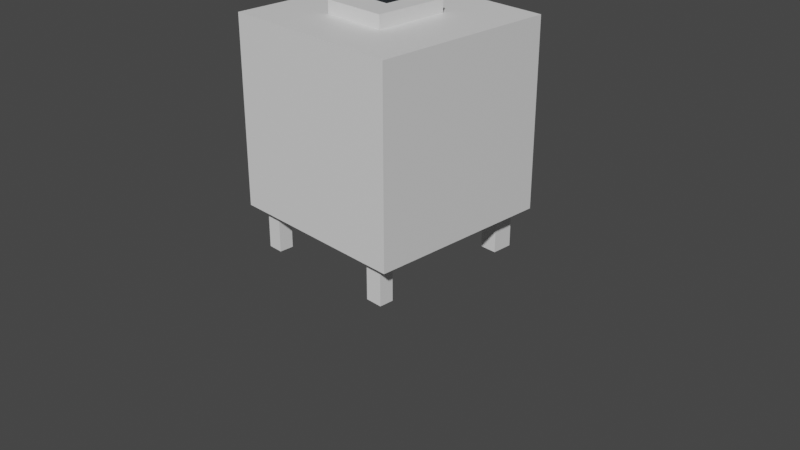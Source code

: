 # Source: TV.blend  (saved by Blender 3.2.14; exported with 4.5.12 LTS)
import bpy
from mathutils import Matrix  # noqa: F401  (used for matrix-valued properties, if any)

bpy.ops.wm.read_factory_settings(use_empty=True)
scene = bpy.context.scene
scene.name = 'Scene'

# ---- collections
col_collection = bpy.data.collections.new('Collection'); scene.collection.children.link(col_collection)

# ---- materials (node trees are filled in below, after node groups)
mat_material_001 = bpy.data.materials.new('Material.001')
mat_material_001.use_transparent_shadow = False
mat_material_003 = bpy.data.materials.new('Material.003')
mat_material_003.use_transparent_shadow = False
mat_material_002 = bpy.data.materials.new('Material.002')
mat_material_002.use_transparent_shadow = False

# ---- material node trees
mat_material_001.use_nodes = True; mat_material_001.node_tree.nodes.clear()
_N = mat_material_001.node_tree.nodes; _L = mat_material_001.node_tree.links
n0 = _N.new('ShaderNodeBsdfPrincipled'); n0.name = 'Principled BSDF'; n0.location = (10, 300)
n0.distribution = 'GGX'
n0.subsurface_method = 'RANDOM_WALK_SKIN'
n0.inputs[3].default_value = 1.45
n0.inputs[27].default_value = (0.0, 0.0, 0.0, 1.0)
n0.inputs[28].default_value = 1.0
n1 = _N.new('ShaderNodeOutputMaterial'); n1.name = 'Material Output'; n1.location = (300, 300)
_L.new(n0.outputs[0], n1.inputs[0])
n1.is_active_output = True
mat_material_003.use_nodes = True; mat_material_003.node_tree.nodes.clear()
_N = mat_material_003.node_tree.nodes; _L = mat_material_003.node_tree.links
n0 = _N.new('ShaderNodeBsdfPrincipled'); n0.name = 'Principled BSDF'; n0.location = (10, 300)
n0.distribution = 'GGX'
n0.subsurface_method = 'RANDOM_WALK_SKIN'
n0.inputs[0].default_value = (0.0, 0.1473, 0.0165, 1.0)
n0.inputs[3].default_value = 1.45
n0.inputs[27].default_value = (0.0, 0.0, 0.0, 1.0)
n0.inputs[28].default_value = 1.0
n1 = _N.new('ShaderNodeOutputMaterial'); n1.name = 'Material Output'; n1.location = (300, 300)
_L.new(n0.outputs[0], n1.inputs[0])
n1.is_active_output = True
mat_material_002.use_nodes = True; mat_material_002.node_tree.nodes.clear()
_N = mat_material_002.node_tree.nodes; _L = mat_material_002.node_tree.links
n0 = _N.new('ShaderNodeBsdfPrincipled'); n0.name = 'Principled BSDF'; n0.location = (10, 300)
n0.distribution = 'GGX'
n0.subsurface_method = 'RANDOM_WALK_SKIN'
n0.inputs[0].default_value = (0.0005634, 0.004076, 0.007625, 1.0)
n0.inputs[3].default_value = 1.45
n0.inputs[27].default_value = (0.0, 0.0, 0.0, 1.0)
n0.inputs[28].default_value = 1.0
n1 = _N.new('ShaderNodeOutputMaterial'); n1.name = 'Material Output'; n1.location = (300, 300)
_L.new(n0.outputs[0], n1.inputs[0])
n1.is_active_output = True

# ---- world
world_world = bpy.data.worlds.new('World'); scene.world = world_world
world_world.use_nodes = True; world_world.node_tree.nodes.clear()
_N = world_world.node_tree.nodes; _L = world_world.node_tree.links
n0 = _N.new('ShaderNodeOutputWorld'); n0.name = 'World Output'; n0.location = (300, 300)
n1 = _N.new('ShaderNodeBackground'); n1.name = 'Background'; n1.location = (10, 300)
n1.inputs[0].default_value = (0.05088, 0.05088, 0.05088, 1.0)
_L.new(n1.outputs[0], n0.inputs[0])
n0.is_active_output = True
world_world.color = (0.05088, 0.05088, 0.05088)
world_world.use_sun_shadow = False
world_world.sun_shadow_jitter_overblur = 0.0

# ---- cameras
cam_camera = bpy.data.cameras.new('Camera')
cam_camera.clip_end = 100.0
cam_camera.ortho_scale = 7.314

# ---- meshes
me_cube_002 = bpy.data.meshes.new('Cube.002')
me_cube_002.from_pydata([(-1.0, -1.0, -1.0), (-1.0, -1.0, 1.0), (-1.0, 1.0, -1.0), (-1.0, 1.0, 1.0), (1.0, -1.0, -1.0), (1.0, -1.0, 1.0), (1.0, 1.0, -1.0), (1.0, 1.0, 1.0), (-1.0, -0.9106, -0.9106), (-1.0, -0.9106, 0.9106), (-1.0, 0.9106, 0.9106), (-1.0, 0.9106, -0.9106), (-0.903, -0.9106, -0.9106), (-0.903, -0.9106, 0.9106), (-0.903, 0.9106, -0.9106), (-0.903, 0.9106, 0.9106), (-1.0, 0.9052, -1.0), (-1.0, 0.9052, 1.0), (1.0, 0.9052, -1.0), (1.0, 0.9052, 1.0), (-1.0, 0.8243, -0.9106), (-1.0, 0.8243, 0.9106), (-0.903, 0.8243, -0.9106), (-0.903, 0.8243, 0.9106), (0.8341, 1.0, -1.0), (0.8341, 1.0, 1.0), (0.8341, -1.0, -1.0), (0.8341, -1.0, 1.0), (0.8341, 0.9052, 1.0), (0.8341, 0.9052, -1.0), (-1.0, -0.898, -1.0), (1.0, -0.898, 1.0), (-1.0, -0.8177, -0.9106), (-0.903, -0.8177, -0.9106), (-1.0, -0.898, 1.0), (1.0, -0.898, -1.0), (-1.0, -0.8177, 0.9106), (-0.903, -0.8177, 0.9106), (0.8341, -0.898, 1.0), (0.8341, -0.898, -1.0), (-0.8424, 1.0, -1.0), (-0.8424, -1.0, 1.0), (-0.8424, 0.9052, -1.0), (-0.8424, 1.0, 1.0), (-0.8424, -1.0, -1.0), (-0.8424, 0.9052, 1.0), (-0.8424, -0.898, -1.0), (-0.8424, -0.898, 1.0), (-1.0, 0.6798, 1.0), (1.0, 0.6798, -1.0), (-1.0, 0.619, 0.9106), (-0.903, 0.619, 0.9106), (-1.0, 0.6798, -1.0), (1.0, 0.6798, 1.0), (-1.0, 0.619, -0.9106), (-0.903, 0.619, -0.9106), (0.8341, 0.6798, 1.0), (0.8341, 0.6798, -1.0), (-0.8424, 0.6798, 1.0), (-0.8424, 0.6798, -1.0), (-1.0, -0.742, -1.0), (1.0, -0.742, 1.0), (-1.0, -0.6757, -0.9106), (-0.903, -0.6757, -0.9106), (0.8341, -0.742, 1.0), (0.8341, -0.742, -1.0), (-0.8424, -0.742, 1.0), (-0.8424, -0.742, -1.0), (-1.0, -0.742, 1.0), (1.0, -0.742, -1.0), (-1.0, -0.6757, 0.9106), (-0.903, -0.6757, 0.9106), (-0.6743, 1.0, 1.0), (-0.6743, -1.0, -1.0), (-0.6743, 0.9052, 1.0), (-0.6743, -0.898, 1.0), (-0.6743, 1.0, -1.0), (-0.6743, -1.0, 1.0), (-0.6743, 0.9052, -1.0), (-0.6743, -0.898, -1.0), (-0.3653, 0.3708, 1.0), (-0.6743, 0.6798, -1.0), (-0.3653, -0.433, 1.0), (-0.6743, -0.742, -1.0), (0.6493, 1.0, 1.0), (0.6493, -1.0, -1.0), (0.6493, 0.9052, 1.0), (0.6493, -0.898, 1.0), (0.3403, 0.3708, 1.0), (0.3403, -0.433, 1.0), (0.6493, 1.0, -1.0), (0.6493, -1.0, 1.0), (0.6493, 0.9052, -1.0), (0.6493, -0.898, -1.0), (0.6493, 0.6798, -1.0), (0.6493, -0.742, -1.0), (-1.0, -0.02263, 1.0), (1.0, -0.02263, -1.0), (-1.0, -0.02061, 0.9106), (-0.903, -0.02061, 0.9106), (-1.0, -0.02263, -1.0), (1.0, -0.02263, 1.0), (-1.0, -0.02061, -0.9106), (-0.903, -0.02061, -0.9106), (0.8341, -0.02263, 1.0), (0.8341, -0.02263, -1.0), (-0.8424, -0.02263, 1.0), (-0.8424, -0.02263, -1.0), (-0.6743, -0.02263, -1.0), (-0.3653, -0.02263, 1.0), (0.3403, -0.02263, 1.0), (0.6493, -0.02263, -1.0), (0.8341, -0.742, -1.449), (0.8341, -0.898, -1.449), (-0.6743, 0.9052, -1.449), (-0.8424, 0.9052, -1.449), (-0.6743, -0.898, -1.449), (-0.8424, -0.898, -1.449), (-0.8424, -0.742, -1.449), (0.8341, 0.9052, -1.449), (0.8341, 0.6798, -1.449), (-0.8424, 0.6798, -1.449), (-0.6743, 0.6798, -1.449), (-0.6743, -0.742, -1.449), (0.6493, 0.9052, -1.449), (0.6493, -0.898, -1.449), (0.6493, 0.6798, -1.449), (0.6493, -0.742, -1.449), (-0.6743, -0.02263, 1.0), (-0.6743, -0.742, 1.0), (-0.6743, 0.6798, 1.0), (0.6493, 0.6798, 1.0), (0.6493, -0.742, 1.0), (0.6493, -0.02263, 1.0), (-0.3653, -0.02263, 1.14), (0.3403, -0.02263, 1.14), (-0.3653, -0.433, 1.14), (-0.3653, 0.3708, 1.14), (0.3403, 0.3708, 1.14), (0.3403, -0.433, 1.14)], [], [(21, 10, 15, 23), (24, 25, 7, 6), (35, 31, 5, 4), (44, 41, 1, 0), (39, 35, 4, 26), (47, 34, 1, 41), (0, 1, 9, 8), (17, 3, 10, 21), (3, 2, 11, 10), (30, 0, 8, 32), (22, 23, 15, 14), (8, 9, 13, 12), (10, 11, 14, 15), (32, 8, 12, 33), (11, 20, 22, 14), (55, 51, 23, 22), (2, 16, 20, 11), (48, 17, 21, 50), (43, 3, 17, 45), (24, 6, 18, 29), (6, 7, 19, 18), (50, 21, 23, 51), (90, 24, 29, 92), (7, 25, 28, 19), (31, 38, 27, 5), (93, 39, 26, 85), (4, 5, 27, 26), (90, 84, 25, 24), (78, 81, 122, 114), (61, 64, 38, 31), (9, 36, 37, 13), (1, 34, 36, 9), (12, 13, 37, 33), (62, 32, 33, 63), (60, 30, 32, 62), (66, 68, 34, 47), (65, 69, 35, 39), (69, 61, 31, 35), (129, 66, 47, 75), (60, 67, 46, 30), (2, 3, 43, 40), (30, 46, 44, 0), (2, 40, 42, 16), (72, 43, 45, 74), (75, 47, 41, 77), (73, 77, 41, 44), (16, 42, 59, 52), (74, 45, 58, 130), (18, 19, 53, 49), (29, 18, 49, 57), (45, 17, 48, 58), (16, 52, 54, 20), (20, 54, 55, 22), (19, 28, 56, 53), (65, 39, 113, 112), (98, 50, 51, 99), (96, 48, 50, 98), (103, 99, 51, 55), (33, 37, 71, 63), (34, 68, 70, 36), (36, 70, 71, 37), (100, 107, 67, 60), (128, 106, 66, 129), (97, 101, 61, 69), (105, 97, 69, 65), (106, 96, 68, 66), (100, 60, 62, 102), (102, 62, 63, 103), (101, 104, 64, 61), (111, 105, 65, 95), (107, 108, 83, 67), (82, 89, 139, 136), (67, 83, 123, 118), (86, 74, 130, 131), (85, 91, 77, 73), (87, 75, 77, 91), (84, 72, 74, 86), (132, 129, 75, 87), (94, 92, 124, 126), (40, 43, 72, 76), (46, 79, 73, 44), (40, 76, 78, 42), (64, 132, 87, 38), (25, 84, 86, 28), (38, 87, 91, 27), (26, 27, 91, 85), (28, 86, 131, 56), (104, 133, 132, 64), (108, 111, 95, 83), (78, 92, 94, 81), (83, 95, 93, 79), (76, 72, 84, 90), (79, 93, 85, 73), (76, 90, 92, 78), (81, 94, 111, 108), (56, 131, 133, 104), (80, 109, 134, 137), (59, 81, 108, 107), (94, 57, 105, 111), (53, 56, 104, 101), (54, 102, 103, 55), (52, 100, 102, 54), (58, 48, 96, 106), (57, 49, 97, 105), (49, 53, 101, 97), (130, 58, 106, 128), (52, 59, 107, 100), (63, 71, 99, 103), (68, 96, 98, 70), (70, 98, 99, 71), (127, 112, 113, 125), (124, 119, 120, 126), (115, 114, 122, 121), (118, 123, 116, 117), (93, 95, 127, 125), (59, 42, 115, 121), (79, 46, 117, 116), (81, 59, 121, 122), (92, 29, 119, 124), (39, 93, 125, 113), (46, 67, 118, 117), (57, 94, 126, 120), (42, 78, 114, 115), (83, 79, 116, 123), (95, 65, 112, 127), (29, 57, 120, 119), (82, 109, 128, 129), (80, 88, 131, 130), (89, 82, 129, 132), (110, 89, 132, 133), (109, 80, 130, 128), (88, 110, 133, 131), (135, 134, 136, 139), (138, 137, 134, 135), (109, 82, 136, 134), (110, 88, 138, 135), (89, 110, 135, 139), (88, 80, 137, 138)])
me_cube_002.polygons.foreach_set('material_index', [0, 0, 0, 0, 0, 0, 0, 0, 0, 0, 1, 0, 0, 0, 0, 1, 0, 0, 0, 0, 0, 0, 0, 0, 0, 0, 0, 0, 0, 0, 0, 0, 0, 0, 0, 0, 0, 0, 0, 0, 0, 0, 0, 0, 0, 0, 0, 0, 0, 0, 0, 0, 0, 0, 0, 0, 0, 1, 1, 0, 0, 0, 0, 0, 0, 0, 0, 0, 0, 0, 0, 0, 0, 0, 0, 0, 0, 0, 0, 0, 0, 0, 0, 0, 0, 0, 0, 0, 0, 0, 0, 0, 0, 0, 0, 0, 0, 0, 0, 0, 0, 0, 0, 0, 0, 0, 0, 1, 0, 0, 0, 0, 0, 0, 0, 0, 0, 0, 0, 0, 0, 0, 0, 0, 0, 0, 0, 0, 0, 0, 0, 0, 0, 0, 0, 0, 0, 0])
_uv = me_cube_002.uv_layers.new(name='UVMap')
_uv.uv.foreach_set('vector', [0.6138, 0.228, 0.6138, 0.2388, 0.6138, 0.2388, 0.6138, 0.228, 0.375, 0.4793, 0.625, 0.4793, 0.625, 0.5, 0.375, 0.5, 0.375, 0.7372, 0.625, 0.7372, 0.625, 0.75, 0.375, 0.75, 0.375, 0.9803, 0.625, 0.9803, 0.625, 1.0, 0.375, 1.0, 0.3543, 0.7372, 0.375, 0.7372, 0.375, 0.75, 0.3543, 0.75, 0.8553, 0.7372, 0.875, 0.7372, 0.875, 0.75, 0.8553, 0.75, 0.375, 0.0, 0.625, 0.0, 0.6138, 0.01118, 0.3862, 0.01118, 0.625, 0.2382, 0.625, 0.25, 0.6138, 0.2388, 0.6138, 0.228, 0.625, 0.25, 0.375, 0.25, 0.3862, 0.2388, 0.6138, 0.2388, 0.375, 0.01275, 0.375, 0.0, 0.3862, 0.01118, 0.3862, 0.02279, 0.3862, 0.228, 0.6138, 0.228, 0.6138, 0.2388, 0.3862, 0.2388, 0.3862, 0.01118, 0.6138, 0.01118, 0.6138, 0.01118, 0.3862, 0.01118, 0.6138, 0.2388, 0.3862, 0.2388, 0.3862, 0.2388, 0.6138, 0.2388, 0.3862, 0.02279, 0.3862, 0.01118, 0.3862, 0.01118, 0.3862, 0.02279, 0.3862, 0.2388, 0.3862, 0.228, 0.3862, 0.228, 0.3862, 0.2388, 0.3862, 0.2024, 0.6138, 0.2024, 0.6138, 0.228, 0.3862, 0.228, 0.375, 0.25, 0.375, 0.2382, 0.3862, 0.228, 0.3862, 0.2388, 0.625, 0.21, 0.625, 0.2382, 0.6138, 0.228, 0.6138, 0.2024, 0.8553, 0.5, 0.875, 0.5, 0.875, 0.5118, 0.8553, 0.5118, 0.3543, 0.5, 0.375, 0.5, 0.375, 0.5118, 0.3543, 0.5118, 0.375, 0.5, 0.625, 0.5, 0.625, 0.5118, 0.375, 0.5118, 0.6138, 0.2024, 0.6138, 0.228, 0.6138, 0.228, 0.6138, 0.2024, 0.3312, 0.5, 0.3543, 0.5, 0.3543, 0.5118, 0.3312, 0.5118, 0.625, 0.5, 0.6457, 0.5, 0.6457, 0.5118, 0.625, 0.5118, 0.625, 0.7372, 0.6457, 0.7372, 0.6457, 0.75, 0.625, 0.75, 0.3312, 0.7372, 0.3543, 0.7372, 0.3543, 0.75, 0.3312, 0.75, 0.375, 0.75, 0.625, 0.75, 0.625, 0.7707, 0.375, 0.7707, 0.375, 0.4562, 0.625, 0.4562, 0.625, 0.4793, 0.375, 0.4793, 0.1657, 0.5118, 0.1657, 0.54, 0.1657, 0.54, 0.1657, 0.5118, 0.625, 0.7178, 0.6457, 0.7178, 0.6457, 0.7372, 0.625, 0.7372, 0.6138, 0.01118, 0.6138, 0.02279, 0.6138, 0.02279, 0.6138, 0.01118, 0.625, 0.0, 0.625, 0.01275, 0.6138, 0.02279, 0.6138, 0.01118, 0.3862, 0.01118, 0.6138, 0.01118, 0.6138, 0.02279, 0.3862, 0.02279, 0.3862, 0.04054, 0.3862, 0.02279, 0.3862, 0.02279, 0.3862, 0.04054, 0.375, 0.03225, 0.375, 0.01275, 0.3862, 0.02279, 0.3862, 0.04054, 0.8553, 0.7178, 0.875, 0.7178, 0.875, 0.7372, 0.8553, 0.7372, 0.3543, 0.7178, 0.375, 0.7178, 0.375, 0.7372, 0.3543, 0.7372, 0.375, 0.7178, 0.625, 0.7178, 0.625, 0.7372, 0.375, 0.7372, 0.8343, 0.7178, 0.8553, 0.7178, 0.8553, 0.7372, 0.8343, 0.7372, 0.125, 0.7178, 0.1447, 0.7178, 0.1447, 0.7372, 0.125, 0.7372, 0.375, 0.25, 0.625, 0.25, 0.625, 0.2697, 0.375, 0.2697, 0.125, 0.7372, 0.1447, 0.7372, 0.1447, 0.75, 0.125, 0.75, 0.125, 0.5, 0.1447, 0.5, 0.1447, 0.5118, 0.125, 0.5118, 0.8343, 0.5, 0.8553, 0.5, 0.8553, 0.5118, 0.8343, 0.5118, 0.8343, 0.7372, 0.8553, 0.7372, 0.8553, 0.75, 0.8343, 0.75, 0.375, 0.9593, 0.625, 0.9593, 0.625, 0.9803, 0.375, 0.9803, 0.125, 0.5118, 0.1447, 0.5118, 0.1447, 0.54, 0.125, 0.54, 0.8343, 0.5118, 0.8553, 0.5118, 0.8553, 0.54, 0.8343, 0.54, 0.375, 0.5118, 0.625, 0.5118, 0.625, 0.54, 0.375, 0.54, 0.3543, 0.5118, 0.375, 0.5118, 0.375, 0.54, 0.3543, 0.54, 0.8553, 0.5118, 0.875, 0.5118, 0.875, 0.54, 0.8553, 0.54, 0.375, 0.2382, 0.375, 0.21, 0.3862, 0.2024, 0.3862, 0.228, 0.3862, 0.228, 0.3862, 0.2024, 0.3862, 0.2024, 0.3862, 0.228, 0.625, 0.5118, 0.6457, 0.5118, 0.6457, 0.54, 0.625, 0.54, 0.3543, 0.7178, 0.3543, 0.7372, 0.3543, 0.7372, 0.3543, 0.7178, 0.6138, 0.1224, 0.6138, 0.2024, 0.6138, 0.2024, 0.6138, 0.1224, 0.625, 0.1222, 0.625, 0.21, 0.6138, 0.2024, 0.6138, 0.1224, 0.3862, 0.1224, 0.6138, 0.1224, 0.6138, 0.2024, 0.3862, 0.2024, 0.3862, 0.02279, 0.6138, 0.02279, 0.6138, 0.04054, 0.3862, 0.04054, 0.625, 0.01275, 0.625, 0.03225, 0.6138, 0.04054, 0.6138, 0.02279, 0.6138, 0.02279, 0.6138, 0.04054, 0.6138, 0.04054, 0.6138, 0.02279, 0.125, 0.6278, 0.1447, 0.6278, 0.1447, 0.7178, 0.125, 0.7178, 0.8343, 0.6278, 0.8553, 0.6278, 0.8553, 0.7178, 0.8343, 0.7178, 0.375, 0.6278, 0.625, 0.6278, 0.625, 0.7178, 0.375, 0.7178, 0.3543, 0.6278, 0.375, 0.6278, 0.375, 0.7178, 0.3543, 0.7178, 0.8553, 0.6278, 0.875, 0.6278, 0.875, 0.7178, 0.8553, 0.7178, 0.375, 0.1222, 0.375, 0.03225, 0.3862, 0.04054, 0.3862, 0.1224, 0.3862, 0.1224, 0.3862, 0.04054, 0.3862, 0.04054, 0.3862, 0.1224, 0.625, 0.6278, 0.6457, 0.6278, 0.6457, 0.7178, 0.625, 0.7178, 0.3312, 0.6278, 0.3543, 0.6278, 0.3543, 0.7178, 0.3312, 0.7178, 0.1447, 0.6278, 0.1657, 0.6278, 0.1657, 0.7178, 0.1447, 0.7178, 0.7957, 0.6791, 0.7075, 0.6791, 0.7075, 0.6791, 0.7957, 0.6791, 0.1447, 0.7178, 0.1657, 0.7178, 0.1657, 0.7178, 0.1447, 0.7178, 0.6688, 0.5118, 0.8343, 0.5118, 0.8343, 0.54, 0.6688, 0.54, 0.375, 0.7938, 0.625, 0.7938, 0.625, 0.9593, 0.375, 0.9593, 0.6688, 0.7372, 0.8343, 0.7372, 0.8343, 0.75, 0.6688, 0.75, 0.6688, 0.5, 0.8343, 0.5, 0.8343, 0.5118, 0.6688, 0.5118, 0.6688, 0.7178, 0.8343, 0.7178, 0.8343, 0.7372, 0.6688, 0.7372, 0.3312, 0.54, 0.3312, 0.5118, 0.3312, 0.5118, 0.3312, 0.54, 0.375, 0.2697, 0.625, 0.2697, 0.625, 0.2907, 0.375, 0.2907, 0.1447, 0.7372, 0.1657, 0.7372, 0.1657, 0.75, 0.1447, 0.75, 0.1447, 0.5, 0.1657, 0.5, 0.1657, 0.5118, 0.1447, 0.5118, 0.6457, 0.7178, 0.6688, 0.7178, 0.6688, 0.7372, 0.6457, 0.7372, 0.6457, 0.5, 0.6688, 0.5, 0.6688, 0.5118, 0.6457, 0.5118, 0.6457, 0.7372, 0.6688, 0.7372, 0.6688, 0.75, 0.6457, 0.75, 0.375, 0.7707, 0.625, 0.7707, 0.625, 0.7938, 0.375, 0.7938, 0.6457, 0.5118, 0.6688, 0.5118, 0.6688, 0.54, 0.6457, 0.54, 0.6457, 0.6278, 0.6688, 0.6278, 0.6688, 0.7178, 0.6457, 0.7178, 0.1657, 0.6278, 0.3312, 0.6278, 0.3312, 0.7178, 0.1657, 0.7178, 0.1657, 0.5118, 0.3312, 0.5118, 0.3312, 0.54, 0.1657, 0.54, 0.1657, 0.7178, 0.3312, 0.7178, 0.3312, 0.7372, 0.1657, 0.7372, 0.375, 0.2907, 0.625, 0.2907, 0.625, 0.4562, 0.375, 0.4562, 0.1657, 0.7372, 0.3312, 0.7372, 0.3312, 0.75, 0.1657, 0.75, 0.1657, 0.5, 0.3312, 0.5, 0.3312, 0.5118, 0.1657, 0.5118, 0.1657, 0.54, 0.3312, 0.54, 0.3312, 0.6278, 0.1657, 0.6278, 0.6457, 0.54, 0.6688, 0.54, 0.6688, 0.6278, 0.6457, 0.6278, 0.7957, 0.5787, 0.7957, 0.6278, 0.7957, 0.6278, 0.7957, 0.5787, 0.1447, 0.54, 0.1657, 0.54, 0.1657, 0.6278, 0.1447, 0.6278, 0.3312, 0.54, 0.3543, 0.54, 0.3543, 0.6278, 0.3312, 0.6278, 0.625, 0.54, 0.6457, 0.54, 0.6457, 0.6278, 0.625, 0.6278, 0.3862, 0.2024, 0.3862, 0.1224, 0.3862, 0.1224, 0.3862, 0.2024, 0.375, 0.21, 0.375, 0.1222, 0.3862, 0.1224, 0.3862, 0.2024, 0.8553, 0.54, 0.875, 0.54, 0.875, 0.6278, 0.8553, 0.6278, 0.3543, 0.54, 0.375, 0.54, 0.375, 0.6278, 0.3543, 0.6278, 0.375, 0.54, 0.625, 0.54, 0.625, 0.6278, 0.375, 0.6278, 0.8343, 0.54, 0.8553, 0.54, 0.8553, 0.6278, 0.8343, 0.6278, 0.125, 0.54, 0.1447, 0.54, 0.1447, 0.6278, 0.125, 0.6278, 0.3862, 0.04054, 0.6138, 0.04054, 0.6138, 0.1224, 0.3862, 0.1224, 0.625, 0.03225, 0.625, 0.1222, 0.6138, 0.1224, 0.6138, 0.04054, 0.6138, 0.04054, 0.6138, 0.1224, 0.6138, 0.1224, 0.6138, 0.04054, 0.3312, 0.7178, 0.3543, 0.7178, 0.3543, 0.7372, 0.3312, 0.7372, 0.3312, 0.5118, 0.3543, 0.5118, 0.3543, 0.54, 0.3312, 0.54, 0.1447, 0.5118, 0.1657, 0.5118, 0.1657, 0.54, 0.1447, 0.54, 0.1447, 0.7178, 0.1657, 0.7178, 0.1657, 0.7372, 0.1447, 0.7372, 0.3312, 0.7372, 0.3312, 0.7178, 0.3312, 0.7178, 0.3312, 0.7372, 0.1447, 0.54, 0.1447, 0.5118, 0.1447, 0.5118, 0.1447, 0.54, 0.1657, 0.7372, 0.1447, 0.7372, 0.1447, 0.7372, 0.1657, 0.7372, 0.1657, 0.54, 0.1447, 0.54, 0.1447, 0.54, 0.1657, 0.54, 0.3312, 0.5118, 0.3543, 0.5118, 0.3543, 0.5118, 0.3312, 0.5118, 0.3543, 0.7372, 0.3312, 0.7372, 0.3312, 0.7372, 0.3543, 0.7372, 0.1447, 0.7372, 0.1447, 0.7178, 0.1447, 0.7178, 0.1447, 0.7372, 0.3543, 0.54, 0.3312, 0.54, 0.3312, 0.54, 0.3543, 0.54, 0.1447, 0.5118, 0.1657, 0.5118, 0.1657, 0.5118, 0.1447, 0.5118, 0.1657, 0.7178, 0.1657, 0.7372, 0.1657, 0.7372, 0.1657, 0.7178, 0.3312, 0.7178, 0.3543, 0.7178, 0.3543, 0.7178, 0.3312, 0.7178, 0.3543, 0.5118, 0.3543, 0.54, 0.3543, 0.54, 0.3543, 0.5118, 0.7957, 0.6791, 0.7957, 0.6278, 0.8343, 0.6278, 0.8343, 0.7178, 0.7957, 0.5787, 0.7075, 0.5787, 0.6688, 0.54, 0.8343, 0.54, 0.7075, 0.6791, 0.7957, 0.6791, 0.8343, 0.7178, 0.6688, 0.7178, 0.7075, 0.6278, 0.7075, 0.6791, 0.6688, 0.7178, 0.6688, 0.6278, 0.7957, 0.6278, 0.7957, 0.5787, 0.8343, 0.54, 0.8343, 0.6278, 0.7075, 0.5787, 0.7075, 0.6278, 0.6688, 0.6278, 0.6688, 0.54, 0.7075, 0.6278, 0.7957, 0.6278, 0.7957, 0.6791, 0.7075, 0.6791, 0.7075, 0.5787, 0.7957, 0.5787, 0.7957, 0.6278, 0.7075, 0.6278, 0.7957, 0.6278, 0.7957, 0.6791, 0.7957, 0.6791, 0.7957, 0.6278, 0.7075, 0.6278, 0.7075, 0.5787, 0.7075, 0.5787, 0.7075, 0.6278, 0.7075, 0.6791, 0.7075, 0.6278, 0.7075, 0.6278, 0.7075, 0.6791, 0.7075, 0.5787, 0.7957, 0.5787, 0.7957, 0.5787, 0.7075, 0.5787])
me_cube_002.materials.append(mat_material_001)
me_cube_002.materials.append(mat_material_003)
me_cube_002.update()
me_cube_003 = bpy.data.meshes.new('Cube.003')
me_cube_003.from_pydata([(-1.0, -1.0, -1.0), (-1.0, -1.0, 1.0), (-1.0, 1.0, -1.0), (-1.0, 1.0, 1.0), (1.0, -1.0, -1.0), (1.0, -1.0, 1.0), (1.0, 1.0, -1.0), (1.0, 1.0, 1.0), (-1.532, -1.532, 1.103), (-1.532, 1.532, 1.103), (1.532, 1.532, 1.103), (1.532, -1.532, 1.103), (-1.532, -1.532, 1.346), (-1.532, 1.532, 1.346), (1.532, 1.532, 1.346), (1.532, -1.532, 1.346), (-1.0, -1.0, 0.8471), (-1.0, 1.0, 0.8471), (1.0, 1.0, 0.8471), (1.0, -1.0, 0.8471), (-1.0, 1.0, 0.667), (1.0, 1.0, 0.667), (1.0, -1.0, 0.667), (-1.0, -1.0, 0.667), (-1.0, 1.0, 0.4826), (1.0, 1.0, 0.4826), (1.0, -1.0, 0.4826), (-1.0, -1.0, 0.4826), (-1.0, 1.0, 0.3137), (1.0, 1.0, 0.3137), (1.0, -1.0, 0.3137), (-1.0, -1.0, 0.3137), (-1.0, 1.0, 0.1162), (1.0, 1.0, 0.1162), (1.0, -1.0, 0.1162), (-1.0, -1.0, 0.1162)], [], [(16, 1, 3, 17), (17, 3, 7, 18), (18, 7, 5, 19), (19, 5, 1, 16), (2, 6, 4, 0), (3, 1, 8, 9), (10, 9, 13, 14), (1, 5, 11, 8), (7, 3, 9, 10), (5, 7, 10, 11), (14, 13, 12, 15), (11, 10, 14, 15), (9, 8, 12, 13), (8, 11, 15, 12), (22, 19, 16, 23), (21, 18, 19, 22), (20, 17, 18, 21), (23, 16, 17, 20), (27, 23, 20, 24), (24, 20, 21, 25), (25, 21, 22, 26), (26, 22, 23, 27), (30, 26, 27, 31), (29, 25, 26, 30), (28, 24, 25, 29), (31, 27, 24, 28), (35, 31, 28, 32), (32, 28, 29, 33), (33, 29, 30, 34), (34, 30, 31, 35), (4, 34, 35, 0), (6, 33, 34, 4), (2, 32, 33, 6), (0, 35, 32, 2)])
_uv = me_cube_003.uv_layers.new(name='UVMap')
_uv.uv.foreach_set('vector', [0.6059, 0.0, 0.625, 0.0, 0.625, 0.25, 0.6059, 0.25, 0.6059, 0.25, 0.625, 0.25, 0.625, 0.5, 0.6059, 0.5, 0.6059, 0.5, 0.625, 0.5, 0.625, 0.75, 0.6059, 0.75, 0.6059, 0.75, 0.625, 0.75, 0.625, 1.0, 0.6059, 1.0, 0.125, 0.5, 0.375, 0.5, 0.375, 0.75, 0.125, 0.75, 0.625, 0.25, 0.625, 0.0, 0.625, 0.0, 0.625, 0.25, 0.625, 0.5, 0.625, 0.25, 0.625, 0.25, 0.625, 0.5, 0.625, 1.0, 0.625, 0.75, 0.625, 0.75, 0.625, 1.0, 0.625, 0.5, 0.625, 0.25, 0.625, 0.25, 0.625, 0.5, 0.625, 0.75, 0.625, 0.5, 0.625, 0.5, 0.625, 0.75, 0.625, 0.5, 0.875, 0.5, 0.875, 0.75, 0.625, 0.75, 0.625, 0.75, 0.625, 0.5, 0.625, 0.5, 0.625, 0.75, 0.625, 0.25, 0.625, 0.0, 0.625, 0.0, 0.625, 0.25, 0.625, 1.0, 0.625, 0.75, 0.625, 0.75, 0.625, 1.0, 0.5834, 0.75, 0.6059, 0.75, 0.6059, 1.0, 0.5834, 1.0, 0.5834, 0.5, 0.6059, 0.5, 0.6059, 0.75, 0.5834, 0.75, 0.5834, 0.25, 0.6059, 0.25, 0.6059, 0.5, 0.5834, 0.5, 0.5834, 0.0, 0.6059, 0.0, 0.6059, 0.25, 0.5834, 0.25, 0.5603, 0.0, 0.5834, 0.0, 0.5834, 0.25, 0.5603, 0.25, 0.5603, 0.25, 0.5834, 0.25, 0.5834, 0.5, 0.5603, 0.5, 0.5603, 0.5, 0.5834, 0.5, 0.5834, 0.75, 0.5603, 0.75, 0.5603, 0.75, 0.5834, 0.75, 0.5834, 1.0, 0.5603, 1.0, 0.5392, 0.75, 0.5603, 0.75, 0.5603, 1.0, 0.5392, 1.0, 0.5392, 0.5, 0.5603, 0.5, 0.5603, 0.75, 0.5392, 0.75, 0.5392, 0.25, 0.5603, 0.25, 0.5603, 0.5, 0.5392, 0.5, 0.5392, 0.0, 0.5603, 0.0, 0.5603, 0.25, 0.5392, 0.25, 0.5145, 0.0, 0.5392, 0.0, 0.5392, 0.25, 0.5145, 0.25, 0.5145, 0.25, 0.5392, 0.25, 0.5392, 0.5, 0.5145, 0.5, 0.5145, 0.5, 0.5392, 0.5, 0.5392, 0.75, 0.5145, 0.75, 0.5145, 0.75, 0.5392, 0.75, 0.5392, 1.0, 0.5145, 1.0, 0.375, 0.75, 0.5145, 0.75, 0.5145, 1.0, 0.375, 1.0, 0.375, 0.5, 0.5145, 0.5, 0.5145, 0.75, 0.375, 0.75, 0.375, 0.25, 0.5145, 0.25, 0.5145, 0.5, 0.375, 0.5, 0.375, 0.0, 0.5145, 0.0, 0.5145, 0.25, 0.375, 0.25])
me_cube_003.materials.append(mat_material_002)
me_cube_003.update()

# ---- objects
ob_camera = bpy.data.objects.new('Camera', cam_camera)
ob_cube = bpy.data.objects.new('Cube', me_cube_002)
ob_cube_001 = bpy.data.objects.new('Cube.001', me_cube_003)

# ---- transforms, parenting, visibility, modifiers, constraints
ob_camera.location = (7.359, -6.926, 4.958)
ob_camera.rotation_euler = (1.109, 0.0, 0.8149)
ob_camera.lock_rotations_4d = False
ob_camera.empty_display_type = 'ARROWS'
ob_camera.color = (0.0, 0.0, 0.0, 0.0)
ob_camera.display_type = 'WIRE'
ob_camera.lineart.crease_threshold = 0.0
ob_cube.location = (-0.1063, -0.02862, 1.109)
ob_cube_001.location = (-0.111, -0.04411, 2.248)
ob_cube_001.scale = (0.1185, 0.1185, 0.6487)

# ---- collection membership
col_collection.objects.link(ob_camera)
col_collection.objects.link(ob_cube)
col_collection.objects.link(ob_cube_001)

# ---- scene / render settings (as saved in the file)
scene.camera = ob_camera
scene.frame_start = 1; scene.frame_end = 250; scene.frame_set(25)
scene.render.engine = 'BLENDER_EEVEE_NEXT'
scene.cycles.sampling_pattern = 'TABULATED_SOBOL'
scene.cycles.use_light_tree = False
scene.view_settings.view_transform = 'Filmic'
bpy.context.view_layer.update()

# ---- added for rendering (the .blend has no usable light): sun
light_auto_sun = bpy.data.lights.new('AutoSun', 'SUN')
light_auto_sun.energy = 3.0
light_auto_sun.angle = 0.0523599
ob_auto_sun = bpy.data.objects.new('AutoSun', light_auto_sun)
scene.collection.objects.link(ob_auto_sun)
ob_auto_sun.rotation_euler = (0.872665, 0.174533, 0.523599)
bpy.context.view_layer.update()
